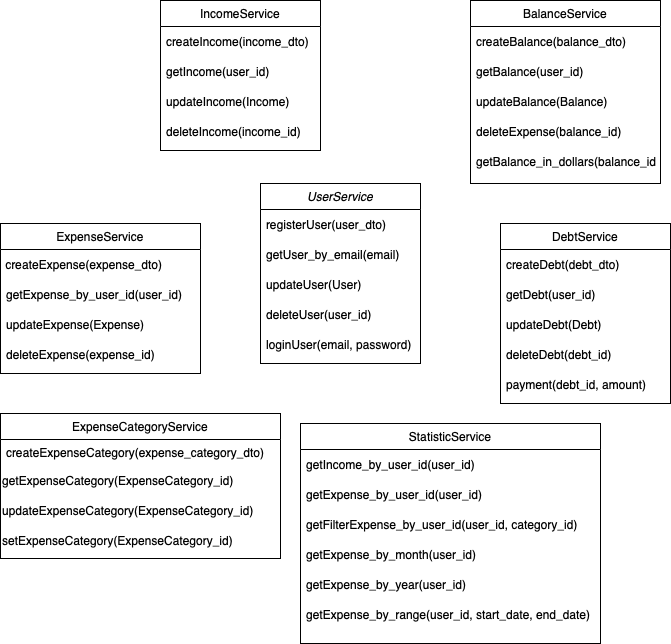

The diagram above was exported from draw.io. Its source (the exported page's mxGraphModel, read from the mxfile embedded in the PNG):
<mxGraphModel dx="954" dy="647" grid="1" gridSize="10" guides="1" tooltips="1" connect="1" arrows="1" fold="1" page="1" pageScale="1" pageWidth="827" pageHeight="1169" math="0" shadow="0">
  <root>
    <mxCell id="WIyWlLk6GJQsqaUBKTNV-0" />
    <mxCell id="WIyWlLk6GJQsqaUBKTNV-1" parent="WIyWlLk6GJQsqaUBKTNV-0" />
    <mxCell id="zkfFHV4jXpPFQw0GAbJ--0" value="UserService" style="swimlane;fontStyle=2;align=center;verticalAlign=top;childLayout=stackLayout;horizontal=1;startSize=26;horizontalStack=0;resizeParent=1;resizeLast=0;collapsible=1;marginBottom=0;rounded=0;shadow=0;strokeWidth=1;" parent="WIyWlLk6GJQsqaUBKTNV-1" vertex="1">
      <mxGeometry x="260" y="610" width="160" height="180" as="geometry">
        <mxRectangle x="230" y="140" width="160" height="26" as="alternateBounds" />
      </mxGeometry>
    </mxCell>
    <mxCell id="O_m6pvApqsChj7W3Rj9N-75" value="registerUser(user_dto)" style="text;strokeColor=none;fillColor=none;align=left;verticalAlign=middle;spacingLeft=4;spacingRight=4;overflow=hidden;points=[[0,0.5],[1,0.5]];portConstraint=eastwest;rotatable=0;whiteSpace=wrap;html=1;" vertex="1" parent="zkfFHV4jXpPFQw0GAbJ--0">
      <mxGeometry y="26" width="160" height="30" as="geometry" />
    </mxCell>
    <mxCell id="O_m6pvApqsChj7W3Rj9N-76" value="getUser_by_email(email)" style="text;strokeColor=none;fillColor=none;align=left;verticalAlign=middle;spacingLeft=4;spacingRight=4;overflow=hidden;points=[[0,0.5],[1,0.5]];portConstraint=eastwest;rotatable=0;whiteSpace=wrap;html=1;" vertex="1" parent="zkfFHV4jXpPFQw0GAbJ--0">
      <mxGeometry y="56" width="160" height="30" as="geometry" />
    </mxCell>
    <mxCell id="O_m6pvApqsChj7W3Rj9N-77" value="updateUser(User)" style="text;strokeColor=none;fillColor=none;align=left;verticalAlign=middle;spacingLeft=4;spacingRight=4;overflow=hidden;points=[[0,0.5],[1,0.5]];portConstraint=eastwest;rotatable=0;whiteSpace=wrap;html=1;" vertex="1" parent="zkfFHV4jXpPFQw0GAbJ--0">
      <mxGeometry y="86" width="160" height="30" as="geometry" />
    </mxCell>
    <mxCell id="O_m6pvApqsChj7W3Rj9N-78" value="deleteUser(user_id)" style="text;strokeColor=none;fillColor=none;align=left;verticalAlign=middle;spacingLeft=4;spacingRight=4;overflow=hidden;points=[[0,0.5],[1,0.5]];portConstraint=eastwest;rotatable=0;whiteSpace=wrap;html=1;" vertex="1" parent="zkfFHV4jXpPFQw0GAbJ--0">
      <mxGeometry y="116" width="160" height="30" as="geometry" />
    </mxCell>
    <mxCell id="O_m6pvApqsChj7W3Rj9N-79" value="loginUser(email, password)" style="text;strokeColor=none;fillColor=none;align=left;verticalAlign=middle;spacingLeft=4;spacingRight=4;overflow=hidden;points=[[0,0.5],[1,0.5]];portConstraint=eastwest;rotatable=0;whiteSpace=wrap;html=1;" vertex="1" parent="zkfFHV4jXpPFQw0GAbJ--0">
      <mxGeometry y="146" width="160" height="30" as="geometry" />
    </mxCell>
    <mxCell id="zkfFHV4jXpPFQw0GAbJ--6" value="ExpenseService" style="swimlane;fontStyle=0;align=center;verticalAlign=top;childLayout=stackLayout;horizontal=1;startSize=26;horizontalStack=0;resizeParent=1;resizeLast=0;collapsible=1;marginBottom=0;rounded=0;shadow=0;strokeWidth=1;" parent="WIyWlLk6GJQsqaUBKTNV-1" vertex="1">
      <mxGeometry y="650" width="200" height="150" as="geometry">
        <mxRectangle x="130" y="380" width="160" height="26" as="alternateBounds" />
      </mxGeometry>
    </mxCell>
    <mxCell id="O_m6pvApqsChj7W3Rj9N-30" value="&amp;nbsp;createExpense(expense_dto)" style="text;html=1;align=left;verticalAlign=middle;resizable=0;points=[];autosize=1;strokeColor=none;fillColor=none;" vertex="1" parent="zkfFHV4jXpPFQw0GAbJ--6">
      <mxGeometry y="26" width="200" height="30" as="geometry" />
    </mxCell>
    <mxCell id="O_m6pvApqsChj7W3Rj9N-50" value="getExpense_by_user_id(user_id)" style="text;strokeColor=none;fillColor=none;align=left;verticalAlign=middle;spacingLeft=4;spacingRight=4;overflow=hidden;points=[[0,0.5],[1,0.5]];portConstraint=eastwest;rotatable=0;whiteSpace=wrap;html=1;" vertex="1" parent="zkfFHV4jXpPFQw0GAbJ--6">
      <mxGeometry y="56" width="200" height="30" as="geometry" />
    </mxCell>
    <mxCell id="O_m6pvApqsChj7W3Rj9N-51" value="updateExpense(Expense)" style="text;strokeColor=none;fillColor=none;align=left;verticalAlign=middle;spacingLeft=4;spacingRight=4;overflow=hidden;points=[[0,0.5],[1,0.5]];portConstraint=eastwest;rotatable=0;whiteSpace=wrap;html=1;" vertex="1" parent="zkfFHV4jXpPFQw0GAbJ--6">
      <mxGeometry y="86" width="200" height="30" as="geometry" />
    </mxCell>
    <mxCell id="O_m6pvApqsChj7W3Rj9N-52" value="deleteExpense(expense_id)" style="text;strokeColor=none;fillColor=none;align=left;verticalAlign=middle;spacingLeft=4;spacingRight=4;overflow=hidden;points=[[0,0.5],[1,0.5]];portConstraint=eastwest;rotatable=0;whiteSpace=wrap;html=1;" vertex="1" parent="zkfFHV4jXpPFQw0GAbJ--6">
      <mxGeometry y="116" width="200" height="30" as="geometry" />
    </mxCell>
    <mxCell id="zkfFHV4jXpPFQw0GAbJ--13" value="ExpenseCategoryService" style="swimlane;fontStyle=0;align=center;verticalAlign=top;childLayout=stackLayout;horizontal=1;startSize=26;horizontalStack=0;resizeParent=1;resizeLast=0;collapsible=1;marginBottom=0;rounded=0;shadow=0;strokeWidth=1;" parent="WIyWlLk6GJQsqaUBKTNV-1" vertex="1">
      <mxGeometry y="840" width="280" height="145" as="geometry">
        <mxRectangle x="340" y="380" width="170" height="26" as="alternateBounds" />
      </mxGeometry>
    </mxCell>
    <mxCell id="zkfFHV4jXpPFQw0GAbJ--14" value="createExpenseCategory(expense_category_dto)" style="text;align=left;verticalAlign=top;spacingLeft=4;spacingRight=4;overflow=hidden;rotatable=0;points=[[0,0.5],[1,0.5]];portConstraint=eastwest;" parent="zkfFHV4jXpPFQw0GAbJ--13" vertex="1">
      <mxGeometry y="26" width="280" height="26" as="geometry" />
    </mxCell>
    <mxCell id="O_m6pvApqsChj7W3Rj9N-8" value="getExpenseCategory(ExpenseCategory_id)" style="text;html=1;align=left;verticalAlign=middle;resizable=0;points=[];autosize=1;strokeColor=none;fillColor=none;" vertex="1" parent="zkfFHV4jXpPFQw0GAbJ--13">
      <mxGeometry y="52" width="280" height="30" as="geometry" />
    </mxCell>
    <mxCell id="O_m6pvApqsChj7W3Rj9N-9" value="updateExpenseCategory(ExpenseCategory_id)" style="text;html=1;align=left;verticalAlign=middle;resizable=0;points=[];autosize=1;strokeColor=none;fillColor=none;" vertex="1" parent="zkfFHV4jXpPFQw0GAbJ--13">
      <mxGeometry y="82" width="280" height="30" as="geometry" />
    </mxCell>
    <mxCell id="O_m6pvApqsChj7W3Rj9N-10" value="setExpenseCategory(ExpenseCategory_id)" style="text;html=1;align=left;verticalAlign=middle;resizable=0;points=[];autosize=1;strokeColor=none;fillColor=none;" vertex="1" parent="zkfFHV4jXpPFQw0GAbJ--13">
      <mxGeometry y="112" width="280" height="30" as="geometry" />
    </mxCell>
    <mxCell id="zkfFHV4jXpPFQw0GAbJ--17" value="IncomeService" style="swimlane;fontStyle=0;align=center;verticalAlign=top;childLayout=stackLayout;horizontal=1;startSize=26;horizontalStack=0;resizeParent=1;resizeLast=0;collapsible=1;marginBottom=0;rounded=0;shadow=0;strokeWidth=1;" parent="WIyWlLk6GJQsqaUBKTNV-1" vertex="1">
      <mxGeometry x="160" y="427" width="160" height="150" as="geometry">
        <mxRectangle x="550" y="140" width="160" height="26" as="alternateBounds" />
      </mxGeometry>
    </mxCell>
    <mxCell id="O_m6pvApqsChj7W3Rj9N-80" value="createIncome(income_dto)" style="text;strokeColor=none;fillColor=none;align=left;verticalAlign=middle;spacingLeft=4;spacingRight=4;overflow=hidden;points=[[0,0.5],[1,0.5]];portConstraint=eastwest;rotatable=0;whiteSpace=wrap;html=1;" vertex="1" parent="zkfFHV4jXpPFQw0GAbJ--17">
      <mxGeometry y="26" width="160" height="30" as="geometry" />
    </mxCell>
    <mxCell id="O_m6pvApqsChj7W3Rj9N-81" value="getIncome(user_id)" style="text;strokeColor=none;fillColor=none;align=left;verticalAlign=middle;spacingLeft=4;spacingRight=4;overflow=hidden;points=[[0,0.5],[1,0.5]];portConstraint=eastwest;rotatable=0;whiteSpace=wrap;html=1;" vertex="1" parent="zkfFHV4jXpPFQw0GAbJ--17">
      <mxGeometry y="56" width="160" height="30" as="geometry" />
    </mxCell>
    <mxCell id="O_m6pvApqsChj7W3Rj9N-82" value="updateIncome(Income)" style="text;strokeColor=none;fillColor=none;align=left;verticalAlign=middle;spacingLeft=4;spacingRight=4;overflow=hidden;points=[[0,0.5],[1,0.5]];portConstraint=eastwest;rotatable=0;whiteSpace=wrap;html=1;" vertex="1" parent="zkfFHV4jXpPFQw0GAbJ--17">
      <mxGeometry y="86" width="160" height="30" as="geometry" />
    </mxCell>
    <mxCell id="O_m6pvApqsChj7W3Rj9N-83" value="deleteIncome(income_id)" style="text;strokeColor=none;fillColor=none;align=left;verticalAlign=middle;spacingLeft=4;spacingRight=4;overflow=hidden;points=[[0,0.5],[1,0.5]];portConstraint=eastwest;rotatable=0;whiteSpace=wrap;html=1;" vertex="1" parent="zkfFHV4jXpPFQw0GAbJ--17">
      <mxGeometry y="116" width="160" height="30" as="geometry" />
    </mxCell>
    <mxCell id="O_m6pvApqsChj7W3Rj9N-12" value="DebtService" style="swimlane;fontStyle=0;align=center;verticalAlign=top;childLayout=stackLayout;horizontal=1;startSize=26;horizontalStack=0;resizeParent=1;resizeLast=0;collapsible=1;marginBottom=0;rounded=0;shadow=0;strokeWidth=1;" vertex="1" parent="WIyWlLk6GJQsqaUBKTNV-1">
      <mxGeometry x="500" y="650" width="170" height="180" as="geometry">
        <mxRectangle x="130" y="380" width="160" height="26" as="alternateBounds" />
      </mxGeometry>
    </mxCell>
    <mxCell id="O_m6pvApqsChj7W3Rj9N-68" value="createDebt(debt_dto)" style="text;strokeColor=none;fillColor=none;align=left;verticalAlign=middle;spacingLeft=4;spacingRight=4;overflow=hidden;points=[[0,0.5],[1,0.5]];portConstraint=eastwest;rotatable=0;whiteSpace=wrap;html=1;" vertex="1" parent="O_m6pvApqsChj7W3Rj9N-12">
      <mxGeometry y="26" width="170" height="30" as="geometry" />
    </mxCell>
    <mxCell id="O_m6pvApqsChj7W3Rj9N-71" value="getDebt(user_id)" style="text;strokeColor=none;fillColor=none;align=left;verticalAlign=middle;spacingLeft=4;spacingRight=4;overflow=hidden;points=[[0,0.5],[1,0.5]];portConstraint=eastwest;rotatable=0;whiteSpace=wrap;html=1;" vertex="1" parent="O_m6pvApqsChj7W3Rj9N-12">
      <mxGeometry y="56" width="170" height="30" as="geometry" />
    </mxCell>
    <mxCell id="O_m6pvApqsChj7W3Rj9N-72" value="updateDebt(Debt)" style="text;strokeColor=none;fillColor=none;align=left;verticalAlign=middle;spacingLeft=4;spacingRight=4;overflow=hidden;points=[[0,0.5],[1,0.5]];portConstraint=eastwest;rotatable=0;whiteSpace=wrap;html=1;" vertex="1" parent="O_m6pvApqsChj7W3Rj9N-12">
      <mxGeometry y="86" width="170" height="30" as="geometry" />
    </mxCell>
    <mxCell id="O_m6pvApqsChj7W3Rj9N-73" value="deleteDebt(debt_id)" style="text;strokeColor=none;fillColor=none;align=left;verticalAlign=middle;spacingLeft=4;spacingRight=4;overflow=hidden;points=[[0,0.5],[1,0.5]];portConstraint=eastwest;rotatable=0;whiteSpace=wrap;html=1;" vertex="1" parent="O_m6pvApqsChj7W3Rj9N-12">
      <mxGeometry y="116" width="170" height="30" as="geometry" />
    </mxCell>
    <mxCell id="O_m6pvApqsChj7W3Rj9N-74" value="payment(debt_id, amount)" style="text;strokeColor=none;fillColor=none;align=left;verticalAlign=middle;spacingLeft=4;spacingRight=4;overflow=hidden;points=[[0,0.5],[1,0.5]];portConstraint=eastwest;rotatable=0;whiteSpace=wrap;html=1;" vertex="1" parent="O_m6pvApqsChj7W3Rj9N-12">
      <mxGeometry y="146" width="170" height="30" as="geometry" />
    </mxCell>
    <mxCell id="O_m6pvApqsChj7W3Rj9N-16" value="BalanceService" style="swimlane;fontStyle=0;align=center;verticalAlign=top;childLayout=stackLayout;horizontal=1;startSize=26;horizontalStack=0;resizeParent=1;resizeLast=0;collapsible=1;marginBottom=0;rounded=0;shadow=0;strokeWidth=1;" vertex="1" parent="WIyWlLk6GJQsqaUBKTNV-1">
      <mxGeometry x="470" y="427" width="190" height="183" as="geometry">
        <mxRectangle x="130" y="380" width="160" height="26" as="alternateBounds" />
      </mxGeometry>
    </mxCell>
    <mxCell id="O_m6pvApqsChj7W3Rj9N-63" value="createBalance(balance_dto)" style="text;strokeColor=none;fillColor=none;align=left;verticalAlign=middle;spacingLeft=4;spacingRight=4;overflow=hidden;points=[[0,0.5],[1,0.5]];portConstraint=eastwest;rotatable=0;whiteSpace=wrap;html=1;" vertex="1" parent="O_m6pvApqsChj7W3Rj9N-16">
      <mxGeometry y="26" width="190" height="30" as="geometry" />
    </mxCell>
    <mxCell id="O_m6pvApqsChj7W3Rj9N-64" value="getBalance(user_id)" style="text;strokeColor=none;fillColor=none;align=left;verticalAlign=middle;spacingLeft=4;spacingRight=4;overflow=hidden;points=[[0,0.5],[1,0.5]];portConstraint=eastwest;rotatable=0;whiteSpace=wrap;html=1;" vertex="1" parent="O_m6pvApqsChj7W3Rj9N-16">
      <mxGeometry y="56" width="190" height="30" as="geometry" />
    </mxCell>
    <mxCell id="O_m6pvApqsChj7W3Rj9N-65" value="updateBalance(Balance)" style="text;strokeColor=none;fillColor=none;align=left;verticalAlign=middle;spacingLeft=4;spacingRight=4;overflow=hidden;points=[[0,0.5],[1,0.5]];portConstraint=eastwest;rotatable=0;whiteSpace=wrap;html=1;" vertex="1" parent="O_m6pvApqsChj7W3Rj9N-16">
      <mxGeometry y="86" width="190" height="30" as="geometry" />
    </mxCell>
    <mxCell id="O_m6pvApqsChj7W3Rj9N-66" value="deleteExpense(balance_id)" style="text;strokeColor=none;fillColor=none;align=left;verticalAlign=middle;spacingLeft=4;spacingRight=4;overflow=hidden;points=[[0,0.5],[1,0.5]];portConstraint=eastwest;rotatable=0;whiteSpace=wrap;html=1;" vertex="1" parent="O_m6pvApqsChj7W3Rj9N-16">
      <mxGeometry y="116" width="190" height="30" as="geometry" />
    </mxCell>
    <mxCell id="O_m6pvApqsChj7W3Rj9N-67" value="getBalance_in_dollars(balance_id)" style="text;strokeColor=none;fillColor=none;align=left;verticalAlign=middle;spacingLeft=4;spacingRight=4;overflow=hidden;points=[[0,0.5],[1,0.5]];portConstraint=eastwest;rotatable=0;whiteSpace=wrap;html=1;" vertex="1" parent="O_m6pvApqsChj7W3Rj9N-16">
      <mxGeometry y="146" width="190" height="30" as="geometry" />
    </mxCell>
    <mxCell id="O_m6pvApqsChj7W3Rj9N-20" value="StatisticService" style="swimlane;fontStyle=0;align=center;verticalAlign=top;childLayout=stackLayout;horizontal=1;startSize=26;horizontalStack=0;resizeParent=1;resizeLast=0;collapsible=1;marginBottom=0;rounded=0;shadow=0;strokeWidth=1;" vertex="1" parent="WIyWlLk6GJQsqaUBKTNV-1">
      <mxGeometry x="300" y="850" width="300" height="220" as="geometry">
        <mxRectangle x="130" y="380" width="160" height="26" as="alternateBounds" />
      </mxGeometry>
    </mxCell>
    <mxCell id="O_m6pvApqsChj7W3Rj9N-53" value="getIncome_by_user_id(user_id)" style="text;strokeColor=none;fillColor=none;align=left;verticalAlign=middle;spacingLeft=4;spacingRight=4;overflow=hidden;points=[[0,0.5],[1,0.5]];portConstraint=eastwest;rotatable=0;whiteSpace=wrap;html=1;" vertex="1" parent="O_m6pvApqsChj7W3Rj9N-20">
      <mxGeometry y="26" width="300" height="30" as="geometry" />
    </mxCell>
    <mxCell id="O_m6pvApqsChj7W3Rj9N-54" value="getExpense_by_user_id(user_id)" style="text;strokeColor=none;fillColor=none;align=left;verticalAlign=middle;spacingLeft=4;spacingRight=4;overflow=hidden;points=[[0,0.5],[1,0.5]];portConstraint=eastwest;rotatable=0;whiteSpace=wrap;html=1;" vertex="1" parent="O_m6pvApqsChj7W3Rj9N-20">
      <mxGeometry y="56" width="300" height="30" as="geometry" />
    </mxCell>
    <mxCell id="O_m6pvApqsChj7W3Rj9N-56" value="getFilterExpense_by_user_id(user_id, category_id)" style="text;strokeColor=none;fillColor=none;align=left;verticalAlign=middle;spacingLeft=4;spacingRight=4;overflow=hidden;points=[[0,0.5],[1,0.5]];portConstraint=eastwest;rotatable=0;whiteSpace=wrap;html=1;" vertex="1" parent="O_m6pvApqsChj7W3Rj9N-20">
      <mxGeometry y="86" width="300" height="30" as="geometry" />
    </mxCell>
    <mxCell id="O_m6pvApqsChj7W3Rj9N-59" value="getExpense_by_month(user_id)" style="text;strokeColor=none;fillColor=none;align=left;verticalAlign=middle;spacingLeft=4;spacingRight=4;overflow=hidden;points=[[0,0.5],[1,0.5]];portConstraint=eastwest;rotatable=0;whiteSpace=wrap;html=1;" vertex="1" parent="O_m6pvApqsChj7W3Rj9N-20">
      <mxGeometry y="116" width="300" height="30" as="geometry" />
    </mxCell>
    <mxCell id="O_m6pvApqsChj7W3Rj9N-60" value="getExpense_by_year(user_id)" style="text;strokeColor=none;fillColor=none;align=left;verticalAlign=middle;spacingLeft=4;spacingRight=4;overflow=hidden;points=[[0,0.5],[1,0.5]];portConstraint=eastwest;rotatable=0;whiteSpace=wrap;html=1;" vertex="1" parent="O_m6pvApqsChj7W3Rj9N-20">
      <mxGeometry y="146" width="300" height="30" as="geometry" />
    </mxCell>
    <mxCell id="O_m6pvApqsChj7W3Rj9N-62" value="getExpense_by_range(user_id, start_date, end_date)" style="text;strokeColor=none;fillColor=none;align=left;verticalAlign=middle;spacingLeft=4;spacingRight=4;overflow=hidden;points=[[0,0.5],[1,0.5]];portConstraint=eastwest;rotatable=0;whiteSpace=wrap;html=1;" vertex="1" parent="O_m6pvApqsChj7W3Rj9N-20">
      <mxGeometry y="176" width="300" height="30" as="geometry" />
    </mxCell>
  </root>
</mxGraphModel>